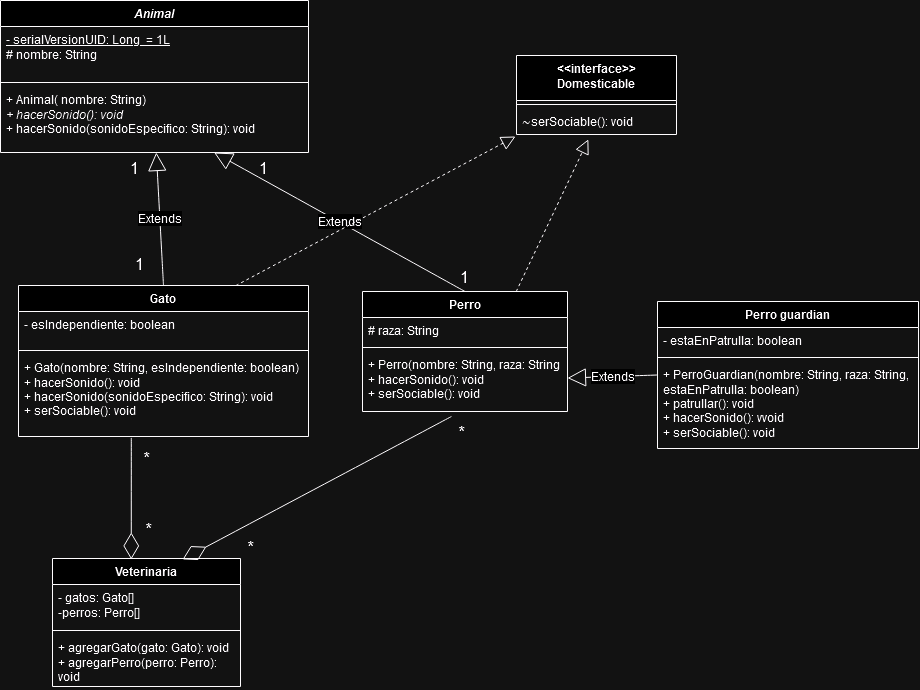

The diagram above was exported from draw.io. Its source (the exported page's mxGraphModel, read from the mxfile embedded in the PNG):
<mxGraphModel dx="1635" dy="1479" grid="0" gridSize="10" guides="1" tooltips="1" connect="1" arrows="1" fold="1" page="0" pageScale="1" pageWidth="827" pageHeight="1169" math="0" shadow="0">
  <root>
    <mxCell id="0" />
    <mxCell id="1" parent="0" />
    <mxCell id="TdQACdBtSvg3tiryKiXV-1" value="&lt;i&gt;Animal&lt;/i&gt;" style="swimlane;fontStyle=1;align=center;verticalAlign=top;childLayout=stackLayout;horizontal=1;startSize=26;horizontalStack=0;resizeParent=1;resizeParentMax=0;resizeLast=0;collapsible=1;marginBottom=0;whiteSpace=wrap;html=1;" parent="1" vertex="1">
      <mxGeometry x="-292" y="-512" width="308" height="152" as="geometry" />
    </mxCell>
    <mxCell id="TdQACdBtSvg3tiryKiXV-2" value="&lt;div&gt;&lt;u&gt;- serialVersionUID: Long&amp;nbsp; = 1L&lt;/u&gt;&lt;/div&gt;&lt;div&gt;# nombre: String&lt;br&gt;&lt;/div&gt;&lt;div&gt;&lt;br&gt;&lt;/div&gt;" style="text;strokeColor=none;fillColor=none;align=left;verticalAlign=top;spacingLeft=4;spacingRight=4;overflow=hidden;rotatable=0;points=[[0,0.5],[1,0.5]];portConstraint=eastwest;whiteSpace=wrap;html=1;" parent="TdQACdBtSvg3tiryKiXV-1" vertex="1">
      <mxGeometry y="26" width="308" height="52" as="geometry" />
    </mxCell>
    <mxCell id="TdQACdBtSvg3tiryKiXV-3" value="" style="line;strokeWidth=1;fillColor=none;align=left;verticalAlign=middle;spacingTop=-1;spacingLeft=3;spacingRight=3;rotatable=0;labelPosition=right;points=[];portConstraint=eastwest;strokeColor=inherit;" parent="TdQACdBtSvg3tiryKiXV-1" vertex="1">
      <mxGeometry y="78" width="308" height="8" as="geometry" />
    </mxCell>
    <mxCell id="TdQACdBtSvg3tiryKiXV-4" value="&lt;div&gt;+ Animal( nombre: String)&lt;/div&gt;&lt;div&gt;&lt;i&gt;+ hacerSonido(): void&lt;/i&gt;&lt;/div&gt;&lt;div&gt;+ hacerSonido(sonidoEspecifico: String): void&lt;/div&gt;&lt;div&gt;&lt;br&gt;&lt;/div&gt;" style="text;strokeColor=none;fillColor=none;align=left;verticalAlign=top;spacingLeft=4;spacingRight=4;overflow=hidden;rotatable=0;points=[[0,0.5],[1,0.5]];portConstraint=eastwest;whiteSpace=wrap;html=1;" parent="TdQACdBtSvg3tiryKiXV-1" vertex="1">
      <mxGeometry y="86" width="308" height="66" as="geometry" />
    </mxCell>
    <mxCell id="TdQACdBtSvg3tiryKiXV-5" value="&lt;div&gt;&amp;lt;&amp;lt;interface&amp;gt;&amp;gt;&lt;/div&gt;&lt;div&gt;Domesticable&lt;br&gt;&lt;/div&gt;" style="swimlane;fontStyle=1;align=center;verticalAlign=top;childLayout=stackLayout;horizontal=1;startSize=45;horizontalStack=0;resizeParent=1;resizeParentMax=0;resizeLast=0;collapsible=1;marginBottom=0;whiteSpace=wrap;html=1;" parent="1" vertex="1">
      <mxGeometry x="224" y="-457" width="160" height="79" as="geometry" />
    </mxCell>
    <mxCell id="TdQACdBtSvg3tiryKiXV-7" value="" style="line;strokeWidth=1;fillColor=none;align=left;verticalAlign=middle;spacingTop=-1;spacingLeft=3;spacingRight=3;rotatable=0;labelPosition=right;points=[];portConstraint=eastwest;strokeColor=inherit;" parent="TdQACdBtSvg3tiryKiXV-5" vertex="1">
      <mxGeometry y="45" width="160" height="8" as="geometry" />
    </mxCell>
    <mxCell id="TdQACdBtSvg3tiryKiXV-8" value="&lt;span style=&quot;transform: translate3d(0px, 0px, 0px);&quot; class=&quot;JCzEY tNxQIb&quot;&gt;&lt;span class=&quot;CSkcDe&quot;&gt;∼&lt;/span&gt;&lt;/span&gt;serSociable(): void" style="text;strokeColor=none;fillColor=none;align=left;verticalAlign=top;spacingLeft=4;spacingRight=4;overflow=hidden;rotatable=0;points=[[0,0.5],[1,0.5]];portConstraint=eastwest;whiteSpace=wrap;html=1;" parent="TdQACdBtSvg3tiryKiXV-5" vertex="1">
      <mxGeometry y="53" width="160" height="26" as="geometry" />
    </mxCell>
    <mxCell id="TdQACdBtSvg3tiryKiXV-9" value="Gato" style="swimlane;fontStyle=1;align=center;verticalAlign=top;childLayout=stackLayout;horizontal=1;startSize=26;horizontalStack=0;resizeParent=1;resizeParentMax=0;resizeLast=0;collapsible=1;marginBottom=0;whiteSpace=wrap;html=1;" parent="1" vertex="1">
      <mxGeometry x="-274" y="-227" width="290" height="151" as="geometry" />
    </mxCell>
    <mxCell id="TdQACdBtSvg3tiryKiXV-10" value="- esIndependiente: boolean" style="text;strokeColor=none;fillColor=none;align=left;verticalAlign=top;spacingLeft=4;spacingRight=4;overflow=hidden;rotatable=0;points=[[0,0.5],[1,0.5]];portConstraint=eastwest;whiteSpace=wrap;html=1;" parent="TdQACdBtSvg3tiryKiXV-9" vertex="1">
      <mxGeometry y="26" width="290" height="35" as="geometry" />
    </mxCell>
    <mxCell id="TdQACdBtSvg3tiryKiXV-11" value="" style="line;strokeWidth=1;fillColor=none;align=left;verticalAlign=middle;spacingTop=-1;spacingLeft=3;spacingRight=3;rotatable=0;labelPosition=right;points=[];portConstraint=eastwest;strokeColor=inherit;" parent="TdQACdBtSvg3tiryKiXV-9" vertex="1">
      <mxGeometry y="61" width="290" height="8" as="geometry" />
    </mxCell>
    <mxCell id="TdQACdBtSvg3tiryKiXV-12" value="&lt;div&gt;+ Gato(nombre: String, esIndependiente: boolean)&lt;/div&gt;&lt;div&gt;+ hacerSonido(): void&lt;/div&gt;&lt;div&gt;+ hacerSonido(sonidoEspecifico: String): void&lt;/div&gt;&lt;div&gt;+ serSociable(): void&lt;/div&gt;&lt;div&gt;&lt;br&gt;&lt;/div&gt;" style="text;strokeColor=none;fillColor=none;align=left;verticalAlign=top;spacingLeft=4;spacingRight=4;overflow=hidden;rotatable=0;points=[[0,0.5],[1,0.5]];portConstraint=eastwest;whiteSpace=wrap;html=1;" parent="TdQACdBtSvg3tiryKiXV-9" vertex="1">
      <mxGeometry y="69" width="290" height="82" as="geometry" />
    </mxCell>
    <mxCell id="TdQACdBtSvg3tiryKiXV-13" value="Perro" style="swimlane;fontStyle=1;align=center;verticalAlign=top;childLayout=stackLayout;horizontal=1;startSize=26;horizontalStack=0;resizeParent=1;resizeParentMax=0;resizeLast=0;collapsible=1;marginBottom=0;whiteSpace=wrap;html=1;" parent="1" vertex="1">
      <mxGeometry x="70" y="-221" width="205" height="120" as="geometry" />
    </mxCell>
    <mxCell id="TdQACdBtSvg3tiryKiXV-14" value="# raza: String" style="text;strokeColor=none;fillColor=none;align=left;verticalAlign=top;spacingLeft=4;spacingRight=4;overflow=hidden;rotatable=0;points=[[0,0.5],[1,0.5]];portConstraint=eastwest;whiteSpace=wrap;html=1;" parent="TdQACdBtSvg3tiryKiXV-13" vertex="1">
      <mxGeometry y="26" width="205" height="26" as="geometry" />
    </mxCell>
    <mxCell id="TdQACdBtSvg3tiryKiXV-15" value="" style="line;strokeWidth=1;fillColor=none;align=left;verticalAlign=middle;spacingTop=-1;spacingLeft=3;spacingRight=3;rotatable=0;labelPosition=right;points=[];portConstraint=eastwest;strokeColor=inherit;" parent="TdQACdBtSvg3tiryKiXV-13" vertex="1">
      <mxGeometry y="52" width="205" height="8" as="geometry" />
    </mxCell>
    <mxCell id="TdQACdBtSvg3tiryKiXV-16" value="&lt;div&gt;+ Perro(nombre: String, raza: String&lt;/div&gt;&lt;div&gt;+ hacerSonido(): void&lt;/div&gt;&lt;div&gt;+ serSociable(): void&lt;/div&gt;&lt;div&gt;&lt;br&gt;&lt;/div&gt;" style="text;strokeColor=none;fillColor=none;align=left;verticalAlign=top;spacingLeft=4;spacingRight=4;overflow=hidden;rotatable=0;points=[[0,0.5],[1,0.5]];portConstraint=eastwest;whiteSpace=wrap;html=1;" parent="TdQACdBtSvg3tiryKiXV-13" vertex="1">
      <mxGeometry y="60" width="205" height="60" as="geometry" />
    </mxCell>
    <mxCell id="TdQACdBtSvg3tiryKiXV-17" value="Perro guardian" style="swimlane;fontStyle=1;align=center;verticalAlign=top;childLayout=stackLayout;horizontal=1;startSize=26;horizontalStack=0;resizeParent=1;resizeParentMax=0;resizeLast=0;collapsible=1;marginBottom=0;whiteSpace=wrap;html=1;" parent="1" vertex="1">
      <mxGeometry x="365" y="-211" width="261" height="147" as="geometry" />
    </mxCell>
    <mxCell id="TdQACdBtSvg3tiryKiXV-18" value="- estaEnPatrulla: boolean" style="text;strokeColor=none;fillColor=none;align=left;verticalAlign=top;spacingLeft=4;spacingRight=4;overflow=hidden;rotatable=0;points=[[0,0.5],[1,0.5]];portConstraint=eastwest;whiteSpace=wrap;html=1;" parent="TdQACdBtSvg3tiryKiXV-17" vertex="1">
      <mxGeometry y="26" width="261" height="26" as="geometry" />
    </mxCell>
    <mxCell id="TdQACdBtSvg3tiryKiXV-19" value="" style="line;strokeWidth=1;fillColor=none;align=left;verticalAlign=middle;spacingTop=-1;spacingLeft=3;spacingRight=3;rotatable=0;labelPosition=right;points=[];portConstraint=eastwest;strokeColor=inherit;" parent="TdQACdBtSvg3tiryKiXV-17" vertex="1">
      <mxGeometry y="52" width="261" height="8" as="geometry" />
    </mxCell>
    <mxCell id="TdQACdBtSvg3tiryKiXV-20" value="&lt;div&gt;+ PerroGuardian(nombre: String, raza: String, estaEnPatrulla: boolean)&lt;/div&gt;&lt;div&gt;+ patrullar(): void&lt;/div&gt;&lt;div&gt;+ hacerSonido(): vvoid&lt;/div&gt;&lt;div&gt;+ serSociable(): void&lt;br&gt;&lt;/div&gt;&lt;div&gt;&lt;br&gt;&lt;/div&gt;" style="text;strokeColor=none;fillColor=none;align=left;verticalAlign=top;spacingLeft=4;spacingRight=4;overflow=hidden;rotatable=0;points=[[0,0.5],[1,0.5]];portConstraint=eastwest;whiteSpace=wrap;html=1;" parent="TdQACdBtSvg3tiryKiXV-17" vertex="1">
      <mxGeometry y="60" width="261" height="87" as="geometry" />
    </mxCell>
    <mxCell id="TdQACdBtSvg3tiryKiXV-21" value="Veterinaria" style="swimlane;fontStyle=1;align=center;verticalAlign=top;childLayout=stackLayout;horizontal=1;startSize=26;horizontalStack=0;resizeParent=1;resizeParentMax=0;resizeLast=0;collapsible=1;marginBottom=0;whiteSpace=wrap;html=1;" parent="1" vertex="1">
      <mxGeometry x="-240" y="46" width="188" height="128" as="geometry" />
    </mxCell>
    <mxCell id="TdQACdBtSvg3tiryKiXV-22" value="&lt;div&gt;- gatos: Gato[]&lt;/div&gt;&lt;div&gt;-perros: Perro[]&lt;br&gt;&lt;/div&gt;" style="text;strokeColor=none;fillColor=none;align=left;verticalAlign=top;spacingLeft=4;spacingRight=4;overflow=hidden;rotatable=0;points=[[0,0.5],[1,0.5]];portConstraint=eastwest;whiteSpace=wrap;html=1;" parent="TdQACdBtSvg3tiryKiXV-21" vertex="1">
      <mxGeometry y="26" width="188" height="42" as="geometry" />
    </mxCell>
    <mxCell id="TdQACdBtSvg3tiryKiXV-23" value="" style="line;strokeWidth=1;fillColor=none;align=left;verticalAlign=middle;spacingTop=-1;spacingLeft=3;spacingRight=3;rotatable=0;labelPosition=right;points=[];portConstraint=eastwest;strokeColor=inherit;" parent="TdQACdBtSvg3tiryKiXV-21" vertex="1">
      <mxGeometry y="68" width="188" height="8" as="geometry" />
    </mxCell>
    <mxCell id="TdQACdBtSvg3tiryKiXV-24" value="&lt;div&gt;+ agregarGato(gato: Gato): void&lt;/div&gt;&lt;div&gt;+ agregarPerro(perro: Perro): void&lt;/div&gt;&lt;div&gt;&lt;br&gt;&lt;/div&gt;" style="text;strokeColor=none;fillColor=none;align=left;verticalAlign=top;spacingLeft=4;spacingRight=4;overflow=hidden;rotatable=0;points=[[0,0.5],[1,0.5]];portConstraint=eastwest;whiteSpace=wrap;html=1;" parent="TdQACdBtSvg3tiryKiXV-21" vertex="1">
      <mxGeometry y="76" width="188" height="52" as="geometry" />
    </mxCell>
    <mxCell id="TdQACdBtSvg3tiryKiXV-25" value="Extends" style="endArrow=block;endSize=16;endFill=0;html=1;rounded=0;fontSize=12;curved=1;exitX=0.5;exitY=0;exitDx=0;exitDy=0;" parent="1" source="TdQACdBtSvg3tiryKiXV-9" target="TdQACdBtSvg3tiryKiXV-4" edge="1">
      <mxGeometry width="160" relative="1" as="geometry">
        <mxPoint x="6" y="-101" as="sourcePoint" />
        <mxPoint x="166" y="-101" as="targetPoint" />
      </mxGeometry>
    </mxCell>
    <mxCell id="TdQACdBtSvg3tiryKiXV-26" value="Extends" style="endArrow=block;endSize=16;endFill=0;html=1;rounded=0;fontSize=12;curved=1;exitX=0.5;exitY=0;exitDx=0;exitDy=0;" parent="1" source="TdQACdBtSvg3tiryKiXV-13" target="TdQACdBtSvg3tiryKiXV-4" edge="1">
      <mxGeometry width="160" relative="1" as="geometry">
        <mxPoint x="-119" y="-217" as="sourcePoint" />
        <mxPoint x="-11" y="-340" as="targetPoint" />
      </mxGeometry>
    </mxCell>
    <mxCell id="TdQACdBtSvg3tiryKiXV-27" value="Extends" style="endArrow=block;endSize=16;endFill=0;html=1;rounded=0;fontSize=12;curved=1;exitX=0;exitY=0.5;exitDx=0;exitDy=0;" parent="1" source="TdQACdBtSvg3tiryKiXV-17" target="TdQACdBtSvg3tiryKiXV-16" edge="1">
      <mxGeometry width="160" relative="1" as="geometry">
        <mxPoint x="183" y="-211" as="sourcePoint" />
        <mxPoint x="-46" y="-349" as="targetPoint" />
      </mxGeometry>
    </mxCell>
    <mxCell id="TdQACdBtSvg3tiryKiXV-28" value="" style="endArrow=block;dashed=1;endFill=0;endSize=12;html=1;rounded=0;fontSize=12;curved=1;entryX=-0.006;entryY=1.077;entryDx=0;entryDy=0;entryPerimeter=0;exitX=0.75;exitY=0;exitDx=0;exitDy=0;" parent="1" source="TdQACdBtSvg3tiryKiXV-9" target="TdQACdBtSvg3tiryKiXV-8" edge="1">
      <mxGeometry width="160" relative="1" as="geometry">
        <mxPoint x="93" y="-101" as="sourcePoint" />
        <mxPoint x="253" y="-101" as="targetPoint" />
      </mxGeometry>
    </mxCell>
    <mxCell id="TdQACdBtSvg3tiryKiXV-29" value="" style="endArrow=block;dashed=1;endFill=0;endSize=12;html=1;rounded=0;fontSize=12;curved=1;entryX=0.449;entryY=1.187;entryDx=0;entryDy=0;entryPerimeter=0;exitX=0.75;exitY=0;exitDx=0;exitDy=0;" parent="1" source="TdQACdBtSvg3tiryKiXV-13" target="TdQACdBtSvg3tiryKiXV-8" edge="1">
      <mxGeometry width="160" relative="1" as="geometry">
        <mxPoint x="-46" y="-217" as="sourcePoint" />
        <mxPoint x="313" y="-363" as="targetPoint" />
      </mxGeometry>
    </mxCell>
    <mxCell id="TdQACdBtSvg3tiryKiXV-31" value="" style="endArrow=diamondThin;endFill=0;endSize=24;html=1;rounded=0;fontSize=12;curved=1;exitX=0.389;exitY=1.017;exitDx=0;exitDy=0;exitPerimeter=0;entryX=0.419;entryY=0.007;entryDx=0;entryDy=0;entryPerimeter=0;" parent="1" source="TdQACdBtSvg3tiryKiXV-12" target="TdQACdBtSvg3tiryKiXV-21" edge="1">
      <mxGeometry width="160" relative="1" as="geometry">
        <mxPoint x="26" y="-112" as="sourcePoint" />
        <mxPoint x="186" y="-112" as="targetPoint" />
      </mxGeometry>
    </mxCell>
    <mxCell id="TdQACdBtSvg3tiryKiXV-32" value="" style="endArrow=diamondThin;endFill=0;endSize=24;html=1;rounded=0;fontSize=12;curved=1;exitX=0.434;exitY=1.083;exitDx=0;exitDy=0;exitPerimeter=0;entryX=0.692;entryY=0.007;entryDx=0;entryDy=0;entryPerimeter=0;" parent="1" source="TdQACdBtSvg3tiryKiXV-16" target="TdQACdBtSvg3tiryKiXV-21" edge="1">
      <mxGeometry width="160" relative="1" as="geometry">
        <mxPoint x="-151" y="-65" as="sourcePoint" />
        <mxPoint x="-151" y="57" as="targetPoint" />
      </mxGeometry>
    </mxCell>
    <mxCell id="TdQACdBtSvg3tiryKiXV-33" value="*" style="text;html=1;align=center;verticalAlign=middle;resizable=0;points=[];autosize=1;strokeColor=none;fillColor=none;fontSize=16;" parent="1" vertex="1">
      <mxGeometry x="-158.5" y="-69.5" width="24" height="31" as="geometry" />
    </mxCell>
    <mxCell id="TdQACdBtSvg3tiryKiXV-34" value="*" style="text;html=1;align=center;verticalAlign=middle;resizable=0;points=[];autosize=1;strokeColor=none;fillColor=none;fontSize=16;" parent="1" vertex="1">
      <mxGeometry x="-156.5" y="1.5" width="24" height="31" as="geometry" />
    </mxCell>
    <mxCell id="TdQACdBtSvg3tiryKiXV-35" value="*" style="text;html=1;align=center;verticalAlign=middle;resizable=0;points=[];autosize=1;strokeColor=none;fillColor=none;fontSize=16;" parent="1" vertex="1">
      <mxGeometry x="157" y="-95" width="24" height="31" as="geometry" />
    </mxCell>
    <mxCell id="TdQACdBtSvg3tiryKiXV-36" value="*" style="text;html=1;align=center;verticalAlign=middle;resizable=0;points=[];autosize=1;strokeColor=none;fillColor=none;fontSize=16;" parent="1" vertex="1">
      <mxGeometry x="-54" y="20" width="24" height="31" as="geometry" />
    </mxCell>
    <mxCell id="TdQACdBtSvg3tiryKiXV-37" value="1" style="text;html=1;align=center;verticalAlign=middle;resizable=0;points=[];autosize=1;strokeColor=none;fillColor=none;fontSize=16;" parent="1" vertex="1">
      <mxGeometry x="-166" y="-263" width="27" height="31" as="geometry" />
    </mxCell>
    <mxCell id="TdQACdBtSvg3tiryKiXV-38" value="1" style="text;html=1;align=center;verticalAlign=middle;resizable=0;points=[];autosize=1;strokeColor=none;fillColor=none;fontSize=16;" parent="1" vertex="1">
      <mxGeometry x="-171" y="-360" width="27" height="31" as="geometry" />
    </mxCell>
    <mxCell id="TdQACdBtSvg3tiryKiXV-39" value="1" style="text;html=1;align=center;verticalAlign=middle;resizable=0;points=[];autosize=1;strokeColor=none;fillColor=none;fontSize=16;" parent="1" vertex="1">
      <mxGeometry x="-43" y="-360" width="27" height="31" as="geometry" />
    </mxCell>
    <mxCell id="TdQACdBtSvg3tiryKiXV-41" value="1" style="text;html=1;align=center;verticalAlign=middle;resizable=0;points=[];autosize=1;strokeColor=none;fillColor=none;fontSize=16;" parent="1" vertex="1">
      <mxGeometry x="159" y="-250" width="27" height="31" as="geometry" />
    </mxCell>
  </root>
</mxGraphModel>